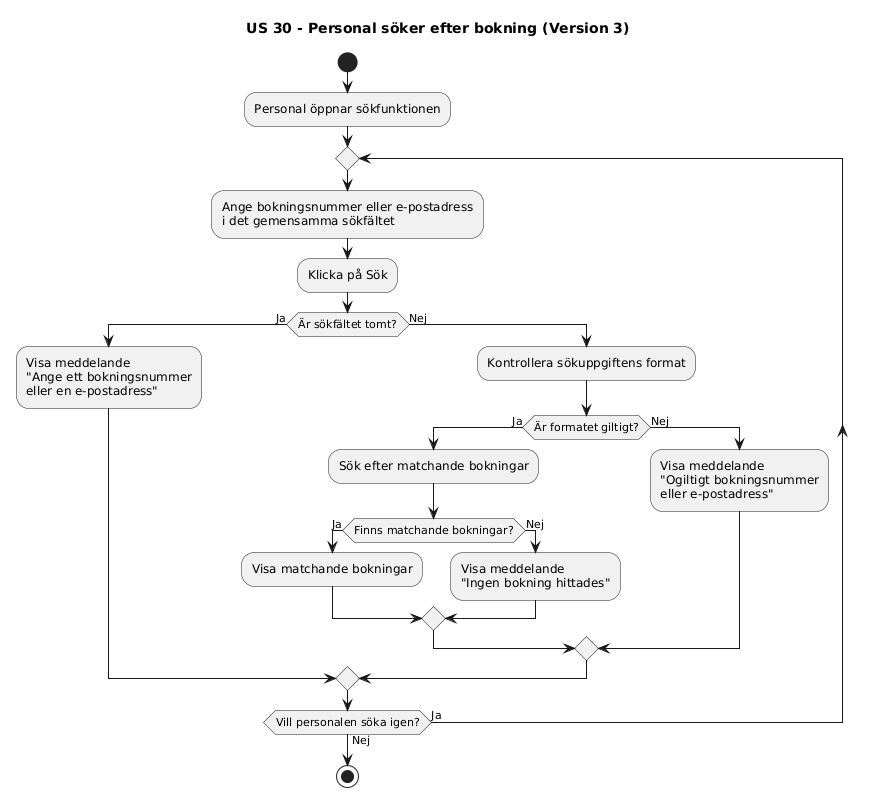

The diagram above was rendered by PlantUML. Its source (embedded in the PNG):
@startuml
title US 30 - Personal söker efter bokning (Version 3)

start

:Personal öppnar sökfunktionen;

repeat
  :Ange bokningsnummer eller e-postadress
  i det gemensamma sökfältet;
  :Klicka på Sök;

  if (Är sökfältet tomt?) then (Ja)
    :Visa meddelande
    "Ange ett bokningsnummer
    eller en e-postadress";

  else (Nej)
    :Kontrollera sökuppgiftens format;

    if (Är formatet giltigt?) then (Ja)
      :Sök efter matchande bokningar;

      if (Finns matchande bokningar?) then (Ja)
        :Visa matchande bokningar;
      else (Nej)
        :Visa meddelande
        "Ingen bokning hittades";
      endif

    else (Nej)
      :Visa meddelande
      "Ogiltigt bokningsnummer
      eller e-postadress";
    endif
  endif

repeat while (Vill personalen söka igen?) is (Ja) not (Nej)

stop
@enduml